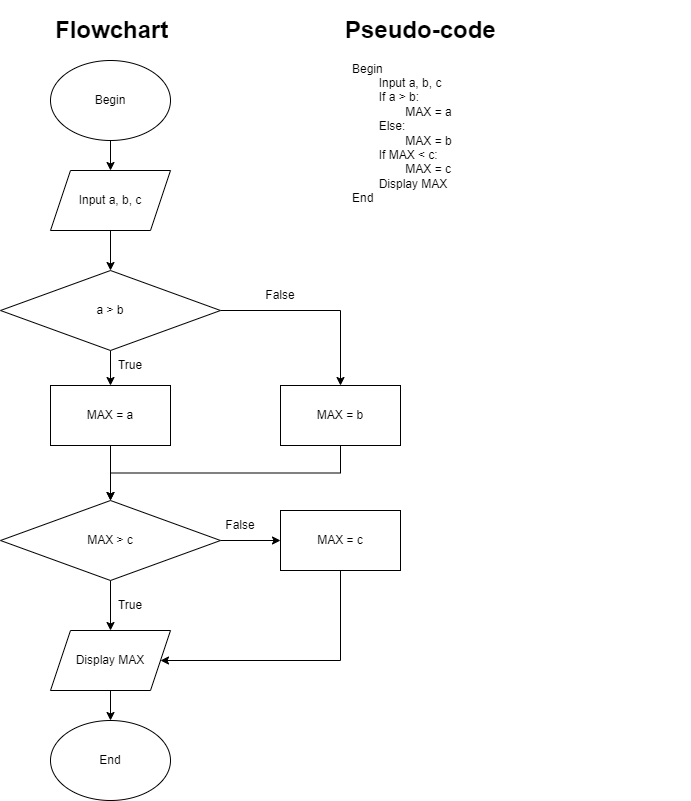

The diagram above was exported from draw.io. Its source (the exported page's mxGraphModel, read from the mxfile embedded in the PNG):
<mxGraphModel dx="1390" dy="790" grid="1" gridSize="10" guides="1" tooltips="1" connect="1" arrows="1" fold="1" page="1" pageScale="1" pageWidth="1100" pageHeight="850" background="#FFFFFF" math="0" shadow="0">
  <root>
    <mxCell id="0" />
    <mxCell id="1" parent="0" />
    <mxCell id="VLLOeuI2McBih2gkQcHJ-11" value="" style="edgeStyle=orthogonalEdgeStyle;rounded=0;orthogonalLoop=1;jettySize=auto;html=1;" edge="1" parent="1" source="VLLOeuI2McBih2gkQcHJ-1" target="VLLOeuI2McBih2gkQcHJ-5">
      <mxGeometry relative="1" as="geometry" />
    </mxCell>
    <mxCell id="VLLOeuI2McBih2gkQcHJ-1" value="Begin" style="ellipse;whiteSpace=wrap;html=1;" vertex="1" parent="1">
      <mxGeometry x="240" y="100" width="120" height="80" as="geometry" />
    </mxCell>
    <mxCell id="VLLOeuI2McBih2gkQcHJ-2" value="&lt;h1&gt;Pseudo-code&lt;/h1&gt;" style="text;html=1;strokeColor=none;fillColor=none;spacing=5;spacingTop=-20;whiteSpace=wrap;overflow=hidden;rounded=0;" vertex="1" parent="1">
      <mxGeometry x="530" y="50" width="190" height="120" as="geometry" />
    </mxCell>
    <mxCell id="VLLOeuI2McBih2gkQcHJ-3" value="&lt;h1&gt;Flowchart&lt;/h1&gt;" style="text;html=1;strokeColor=none;fillColor=none;spacing=5;spacingTop=-20;whiteSpace=wrap;overflow=hidden;rounded=0;" vertex="1" parent="1">
      <mxGeometry x="240" y="50" width="190" height="40" as="geometry" />
    </mxCell>
    <mxCell id="VLLOeuI2McBih2gkQcHJ-4" value="Begin&lt;br&gt;&lt;span style=&quot;white-space: pre;&quot;&gt;&#09;&lt;/span&gt;Input a, b, c&lt;br&gt;&lt;span style=&quot;white-space: pre;&quot;&gt;&#09;&lt;/span&gt;If a &amp;gt; b:&lt;br&gt;&lt;span style=&quot;white-space: pre;&quot;&gt;&#09;&lt;/span&gt;&lt;span style=&quot;white-space: pre;&quot;&gt;&#09;&lt;/span&gt;MAX = a&lt;br&gt;&lt;span style=&quot;white-space: pre;&quot;&gt;&#09;&lt;/span&gt;Else:&lt;br&gt;&lt;span style=&quot;white-space: pre;&quot;&gt;&#09;&lt;/span&gt;&lt;span style=&quot;white-space: pre;&quot;&gt;&#09;&lt;/span&gt;MAX = b&lt;br&gt;&lt;span style=&quot;white-space: pre;&quot;&gt;&#09;&lt;/span&gt;If MAX &amp;lt; c:&lt;br&gt;&lt;span style=&quot;white-space: pre;&quot;&gt;&#09;&lt;/span&gt;&lt;span style=&quot;white-space: pre;&quot;&gt;&#09;&lt;/span&gt;MAX = c&lt;br&gt;&lt;span style=&quot;white-space: pre;&quot;&gt;&#09;&lt;/span&gt;Display MAX&lt;br&gt;End" style="text;html=1;strokeColor=none;fillColor=none;align=left;verticalAlign=middle;whiteSpace=wrap;rounded=0;" vertex="1" parent="1">
      <mxGeometry x="540" y="95" width="340" height="155" as="geometry" />
    </mxCell>
    <mxCell id="VLLOeuI2McBih2gkQcHJ-12" value="" style="edgeStyle=orthogonalEdgeStyle;rounded=0;orthogonalLoop=1;jettySize=auto;html=1;" edge="1" parent="1" source="VLLOeuI2McBih2gkQcHJ-5" target="VLLOeuI2McBih2gkQcHJ-6">
      <mxGeometry relative="1" as="geometry" />
    </mxCell>
    <mxCell id="VLLOeuI2McBih2gkQcHJ-5" value="Input a, b, c" style="shape=parallelogram;perimeter=parallelogramPerimeter;whiteSpace=wrap;html=1;fixedSize=1;" vertex="1" parent="1">
      <mxGeometry x="240" y="210" width="120" height="60" as="geometry" />
    </mxCell>
    <mxCell id="VLLOeuI2McBih2gkQcHJ-13" value="" style="edgeStyle=orthogonalEdgeStyle;rounded=0;orthogonalLoop=1;jettySize=auto;html=1;" edge="1" parent="1" source="VLLOeuI2McBih2gkQcHJ-6" target="VLLOeuI2McBih2gkQcHJ-8">
      <mxGeometry relative="1" as="geometry" />
    </mxCell>
    <mxCell id="VLLOeuI2McBih2gkQcHJ-15" style="edgeStyle=orthogonalEdgeStyle;rounded=0;orthogonalLoop=1;jettySize=auto;html=1;exitX=1;exitY=0.5;exitDx=0;exitDy=0;entryX=0.5;entryY=0;entryDx=0;entryDy=0;" edge="1" parent="1" source="VLLOeuI2McBih2gkQcHJ-6" target="VLLOeuI2McBih2gkQcHJ-9">
      <mxGeometry relative="1" as="geometry" />
    </mxCell>
    <mxCell id="VLLOeuI2McBih2gkQcHJ-6" value="a &amp;gt; b" style="rhombus;whiteSpace=wrap;html=1;" vertex="1" parent="1">
      <mxGeometry x="190" y="310" width="220" height="80" as="geometry" />
    </mxCell>
    <mxCell id="VLLOeuI2McBih2gkQcHJ-18" value="" style="edgeStyle=orthogonalEdgeStyle;rounded=0;orthogonalLoop=1;jettySize=auto;html=1;" edge="1" parent="1" source="VLLOeuI2McBih2gkQcHJ-8" target="VLLOeuI2McBih2gkQcHJ-17">
      <mxGeometry relative="1" as="geometry" />
    </mxCell>
    <mxCell id="VLLOeuI2McBih2gkQcHJ-8" value="MAX = a" style="rounded=0;whiteSpace=wrap;html=1;" vertex="1" parent="1">
      <mxGeometry x="240" y="425" width="120" height="60" as="geometry" />
    </mxCell>
    <mxCell id="VLLOeuI2McBih2gkQcHJ-14" style="edgeStyle=orthogonalEdgeStyle;rounded=0;orthogonalLoop=1;jettySize=auto;html=1;exitX=0.5;exitY=0;exitDx=0;exitDy=0;entryX=0.5;entryY=0;entryDx=0;entryDy=0;" edge="1" parent="1" source="VLLOeuI2McBih2gkQcHJ-9" target="VLLOeuI2McBih2gkQcHJ-9">
      <mxGeometry relative="1" as="geometry" />
    </mxCell>
    <mxCell id="VLLOeuI2McBih2gkQcHJ-19" style="edgeStyle=orthogonalEdgeStyle;rounded=0;orthogonalLoop=1;jettySize=auto;html=1;exitX=0.5;exitY=1;exitDx=0;exitDy=0;entryX=0.5;entryY=0;entryDx=0;entryDy=0;" edge="1" parent="1" source="VLLOeuI2McBih2gkQcHJ-9" target="VLLOeuI2McBih2gkQcHJ-17">
      <mxGeometry relative="1" as="geometry">
        <mxPoint x="630" y="570" as="targetPoint" />
      </mxGeometry>
    </mxCell>
    <mxCell id="VLLOeuI2McBih2gkQcHJ-9" value="MAX = b" style="rounded=0;whiteSpace=wrap;html=1;" vertex="1" parent="1">
      <mxGeometry x="470" y="425" width="120" height="60" as="geometry" />
    </mxCell>
    <mxCell id="VLLOeuI2McBih2gkQcHJ-24" style="edgeStyle=orthogonalEdgeStyle;rounded=0;orthogonalLoop=1;jettySize=auto;html=1;exitX=0.5;exitY=1;exitDx=0;exitDy=0;entryX=1;entryY=0.5;entryDx=0;entryDy=0;" edge="1" parent="1" source="VLLOeuI2McBih2gkQcHJ-10" target="VLLOeuI2McBih2gkQcHJ-21">
      <mxGeometry relative="1" as="geometry">
        <Array as="points">
          <mxPoint x="530" y="700" />
        </Array>
      </mxGeometry>
    </mxCell>
    <mxCell id="VLLOeuI2McBih2gkQcHJ-10" value="MAX = c" style="rounded=0;whiteSpace=wrap;html=1;" vertex="1" parent="1">
      <mxGeometry x="470" y="550" width="120" height="60" as="geometry" />
    </mxCell>
    <mxCell id="VLLOeuI2McBih2gkQcHJ-20" style="edgeStyle=orthogonalEdgeStyle;rounded=0;orthogonalLoop=1;jettySize=auto;html=1;exitX=1;exitY=0.5;exitDx=0;exitDy=0;entryX=0;entryY=0.5;entryDx=0;entryDy=0;" edge="1" parent="1" source="VLLOeuI2McBih2gkQcHJ-17" target="VLLOeuI2McBih2gkQcHJ-10">
      <mxGeometry relative="1" as="geometry" />
    </mxCell>
    <mxCell id="VLLOeuI2McBih2gkQcHJ-23" value="" style="edgeStyle=orthogonalEdgeStyle;rounded=0;orthogonalLoop=1;jettySize=auto;html=1;" edge="1" parent="1" source="VLLOeuI2McBih2gkQcHJ-17" target="VLLOeuI2McBih2gkQcHJ-21">
      <mxGeometry relative="1" as="geometry" />
    </mxCell>
    <mxCell id="VLLOeuI2McBih2gkQcHJ-17" value="MAX &amp;gt; c" style="rhombus;whiteSpace=wrap;html=1;" vertex="1" parent="1">
      <mxGeometry x="190" y="540" width="220" height="80" as="geometry" />
    </mxCell>
    <mxCell id="VLLOeuI2McBih2gkQcHJ-26" value="" style="edgeStyle=orthogonalEdgeStyle;rounded=0;orthogonalLoop=1;jettySize=auto;html=1;" edge="1" parent="1" source="VLLOeuI2McBih2gkQcHJ-21" target="VLLOeuI2McBih2gkQcHJ-25">
      <mxGeometry relative="1" as="geometry" />
    </mxCell>
    <mxCell id="VLLOeuI2McBih2gkQcHJ-21" value="Display MAX" style="shape=parallelogram;perimeter=parallelogramPerimeter;whiteSpace=wrap;html=1;fixedSize=1;" vertex="1" parent="1">
      <mxGeometry x="240" y="670" width="120" height="60" as="geometry" />
    </mxCell>
    <mxCell id="VLLOeuI2McBih2gkQcHJ-25" value="End" style="ellipse;whiteSpace=wrap;html=1;" vertex="1" parent="1">
      <mxGeometry x="240" y="760" width="120" height="80" as="geometry" />
    </mxCell>
    <mxCell id="VLLOeuI2McBih2gkQcHJ-27" value="False" style="text;html=1;strokeColor=none;fillColor=none;align=center;verticalAlign=middle;whiteSpace=wrap;rounded=0;" vertex="1" parent="1">
      <mxGeometry x="440" y="320" width="60" height="30" as="geometry" />
    </mxCell>
    <mxCell id="VLLOeuI2McBih2gkQcHJ-28" value="True" style="text;html=1;strokeColor=none;fillColor=none;align=center;verticalAlign=middle;whiteSpace=wrap;rounded=0;" vertex="1" parent="1">
      <mxGeometry x="290" y="390" width="60" height="30" as="geometry" />
    </mxCell>
    <mxCell id="VLLOeuI2McBih2gkQcHJ-29" value="False" style="text;html=1;strokeColor=none;fillColor=none;align=center;verticalAlign=middle;whiteSpace=wrap;rounded=0;" vertex="1" parent="1">
      <mxGeometry x="400" y="550" width="60" height="30" as="geometry" />
    </mxCell>
    <mxCell id="VLLOeuI2McBih2gkQcHJ-30" value="True" style="text;html=1;strokeColor=none;fillColor=none;align=center;verticalAlign=middle;whiteSpace=wrap;rounded=0;" vertex="1" parent="1">
      <mxGeometry x="290" y="630" width="60" height="30" as="geometry" />
    </mxCell>
  </root>
</mxGraphModel>